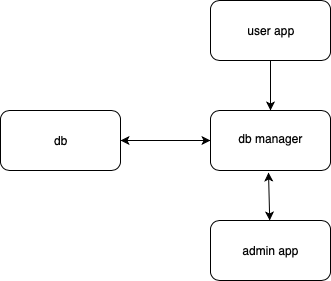

The diagram above was exported from draw.io. Its source (the exported page's mxGraphModel, read from the mxfile embedded in the PNG):
<mxGraphModel dx="1398" dy="844" grid="1" gridSize="10" guides="1" tooltips="1" connect="1" arrows="1" fold="1" page="1" pageScale="1" pageWidth="827" pageHeight="1169" math="0" shadow="0">
  <root>
    <mxCell id="0" />
    <mxCell id="1" parent="0" />
    <mxCell id="80ejvLuwICvtFZW6PbR0-11" style="edgeStyle=orthogonalEdgeStyle;rounded=0;orthogonalLoop=1;jettySize=auto;html=1;exitX=0.5;exitY=1;exitDx=0;exitDy=0;entryX=0.5;entryY=0;entryDx=0;entryDy=0;" edge="1" parent="1" source="80ejvLuwICvtFZW6PbR0-1" target="80ejvLuwICvtFZW6PbR0-2">
      <mxGeometry relative="1" as="geometry" />
    </mxCell>
    <mxCell id="80ejvLuwICvtFZW6PbR0-1" value="" style="rounded=1;whiteSpace=wrap;html=1;" vertex="1" parent="1">
      <mxGeometry x="310" y="220" width="120" height="60" as="geometry" />
    </mxCell>
    <mxCell id="80ejvLuwICvtFZW6PbR0-2" value="" style="rounded=1;whiteSpace=wrap;html=1;" vertex="1" parent="1">
      <mxGeometry x="310" y="330" width="120" height="60" as="geometry" />
    </mxCell>
    <mxCell id="80ejvLuwICvtFZW6PbR0-3" value="" style="rounded=1;whiteSpace=wrap;html=1;" vertex="1" parent="1">
      <mxGeometry x="310" y="440" width="120" height="60" as="geometry" />
    </mxCell>
    <mxCell id="80ejvLuwICvtFZW6PbR0-4" value="" style="rounded=1;whiteSpace=wrap;html=1;" vertex="1" parent="1">
      <mxGeometry x="100" y="330" width="120" height="60" as="geometry" />
    </mxCell>
    <mxCell id="80ejvLuwICvtFZW6PbR0-7" value="" style="endArrow=classic;startArrow=classic;html=1;" edge="1" parent="1" source="80ejvLuwICvtFZW6PbR0-3">
      <mxGeometry width="50" height="50" relative="1" as="geometry">
        <mxPoint x="110" y="610" as="sourcePoint" />
        <mxPoint x="368" y="392" as="targetPoint" />
      </mxGeometry>
    </mxCell>
    <mxCell id="80ejvLuwICvtFZW6PbR0-8" value="" style="endArrow=classic;startArrow=classic;html=1;entryX=0;entryY=0.5;entryDx=0;entryDy=0;exitX=1;exitY=0.5;exitDx=0;exitDy=0;" edge="1" parent="1" source="80ejvLuwICvtFZW6PbR0-4" target="80ejvLuwICvtFZW6PbR0-2">
      <mxGeometry width="50" height="50" relative="1" as="geometry">
        <mxPoint x="250" y="400" as="sourcePoint" />
        <mxPoint x="310" y="360" as="targetPoint" />
      </mxGeometry>
    </mxCell>
    <UserObject label="db manager&lt;br&gt;python&lt;br&gt;" placeholders="1" name="Variable" id="80ejvLuwICvtFZW6PbR0-13">
      <mxCell style="text;html=1;strokeColor=none;fillColor=none;align=center;verticalAlign=middle;whiteSpace=wrap;overflow=hidden;" vertex="1" parent="1">
        <mxGeometry x="330" y="350" width="80" height="20" as="geometry" />
      </mxCell>
    </UserObject>
    <UserObject label="admin app&lt;br&gt;" placeholders="1" name="Variable" id="80ejvLuwICvtFZW6PbR0-15">
      <mxCell style="text;html=1;strokeColor=none;fillColor=none;align=center;verticalAlign=middle;whiteSpace=wrap;overflow=hidden;" vertex="1" parent="1">
        <mxGeometry x="330" y="460" width="80" height="20" as="geometry" />
      </mxCell>
    </UserObject>
    <UserObject label="user app" placeholders="1" name="Variable" id="80ejvLuwICvtFZW6PbR0-16">
      <mxCell style="text;html=1;strokeColor=none;fillColor=none;align=center;verticalAlign=middle;whiteSpace=wrap;overflow=hidden;" vertex="1" parent="1">
        <mxGeometry x="330" y="240" width="80" height="20" as="geometry" />
      </mxCell>
    </UserObject>
    <UserObject label="db&lt;br&gt;" placeholders="1" name="Variable" id="80ejvLuwICvtFZW6PbR0-17">
      <mxCell style="text;html=1;strokeColor=none;fillColor=none;align=center;verticalAlign=middle;whiteSpace=wrap;overflow=hidden;" vertex="1" parent="1">
        <mxGeometry x="120" y="350" width="80" height="20" as="geometry" />
      </mxCell>
    </UserObject>
  </root>
</mxGraphModel>